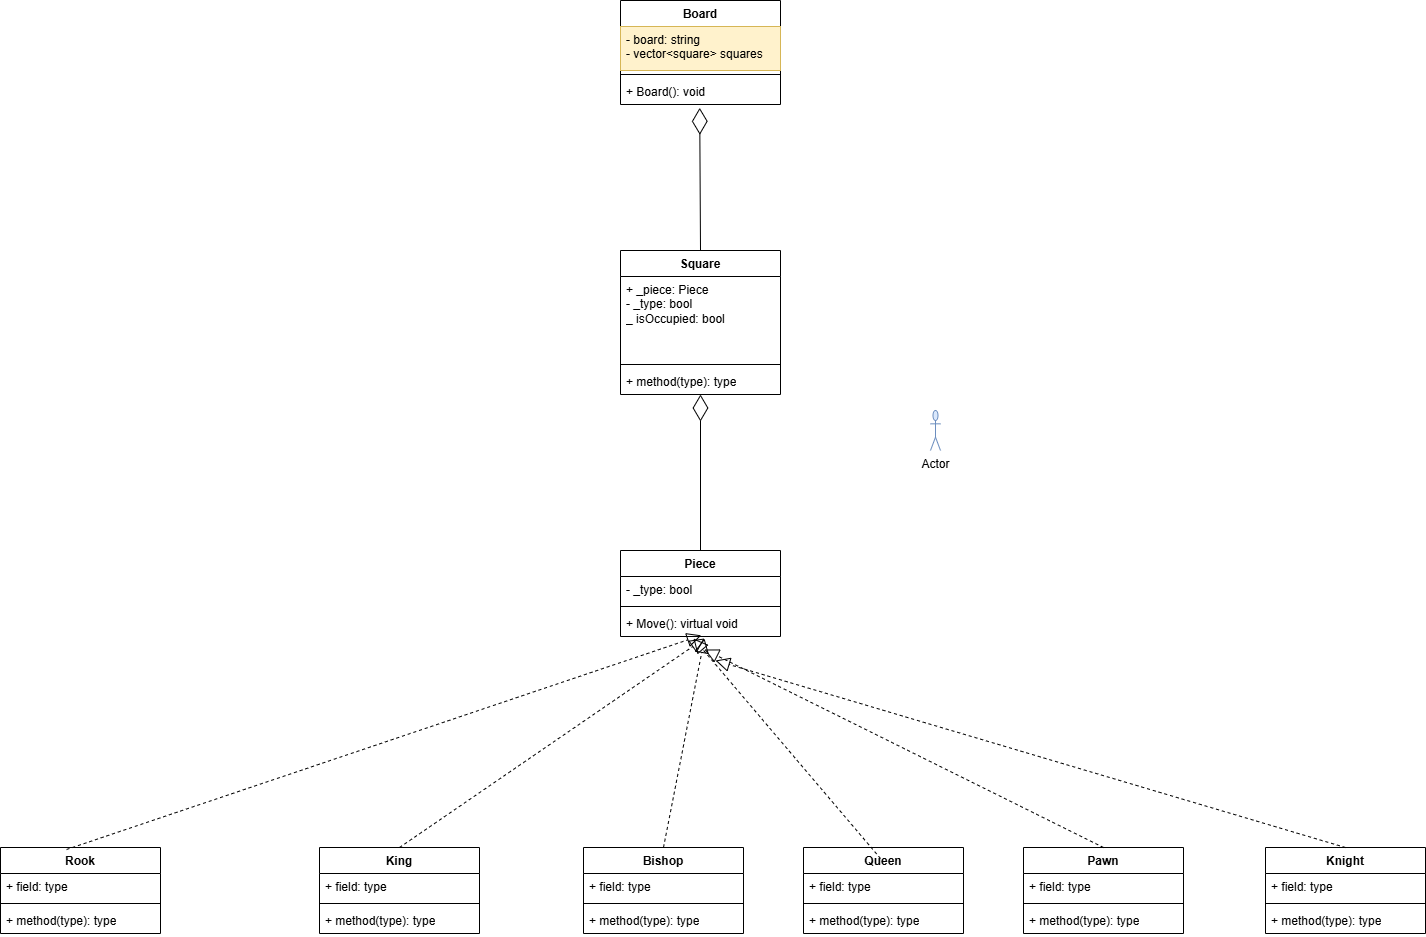

The diagram above was exported from draw.io. Its source (the exported page's mxGraphModel, read from the mxfile embedded in the PNG):
<mxGraphModel dx="1104" dy="587" grid="1" gridSize="11" guides="1" tooltips="1" connect="1" arrows="1" fold="1" page="1" pageScale="1" pageWidth="2000" pageHeight="2000" math="0" shadow="0">
  <root>
    <mxCell id="0" />
    <mxCell id="1" parent="0" />
    <mxCell id="d0pE5H-RFBKQyxv6xYGu-5" value="Board" style="swimlane;fontStyle=1;align=center;verticalAlign=top;childLayout=stackLayout;horizontal=1;startSize=26;horizontalStack=0;resizeParent=1;resizeParentMax=0;resizeLast=0;collapsible=1;marginBottom=0;whiteSpace=wrap;html=1;" parent="1" vertex="1">
      <mxGeometry x="972" y="231" width="160" height="104" as="geometry" />
    </mxCell>
    <mxCell id="d0pE5H-RFBKQyxv6xYGu-6" value="- board: string&lt;div&gt;- vector&amp;lt;square&amp;gt; squares&lt;/div&gt;&lt;div&gt;&lt;br&gt;&lt;/div&gt;" style="text;strokeColor=#d6b656;fillColor=#fff2cc;align=left;verticalAlign=top;spacingLeft=4;spacingRight=4;overflow=hidden;rotatable=0;points=[[0,0.5],[1,0.5]];portConstraint=eastwest;whiteSpace=wrap;html=1;" parent="d0pE5H-RFBKQyxv6xYGu-5" vertex="1">
      <mxGeometry y="26" width="160" height="44" as="geometry" />
    </mxCell>
    <mxCell id="d0pE5H-RFBKQyxv6xYGu-7" value="" style="line;strokeWidth=1;fillColor=none;align=left;verticalAlign=middle;spacingTop=-1;spacingLeft=3;spacingRight=3;rotatable=0;labelPosition=right;points=[];portConstraint=eastwest;strokeColor=inherit;" parent="d0pE5H-RFBKQyxv6xYGu-5" vertex="1">
      <mxGeometry y="70" width="160" height="8" as="geometry" />
    </mxCell>
    <mxCell id="d0pE5H-RFBKQyxv6xYGu-8" value="+ Board(): void" style="text;strokeColor=none;fillColor=none;align=left;verticalAlign=top;spacingLeft=4;spacingRight=4;overflow=hidden;rotatable=0;points=[[0,0.5],[1,0.5]];portConstraint=eastwest;whiteSpace=wrap;html=1;" parent="d0pE5H-RFBKQyxv6xYGu-5" vertex="1">
      <mxGeometry y="78" width="160" height="26" as="geometry" />
    </mxCell>
    <mxCell id="d0pE5H-RFBKQyxv6xYGu-11" value="Square" style="swimlane;fontStyle=1;align=center;verticalAlign=top;childLayout=stackLayout;horizontal=1;startSize=26;horizontalStack=0;resizeParent=1;resizeParentMax=0;resizeLast=0;collapsible=1;marginBottom=0;whiteSpace=wrap;html=1;" parent="1" vertex="1">
      <mxGeometry x="972" y="481" width="160" height="144" as="geometry" />
    </mxCell>
    <mxCell id="d0pE5H-RFBKQyxv6xYGu-12" value="+ _piece: Piece&lt;div&gt;- _type: bool&lt;/div&gt;&lt;div&gt;_ isOccupied: bool&lt;/div&gt;" style="text;strokeColor=none;fillColor=none;align=left;verticalAlign=top;spacingLeft=4;spacingRight=4;overflow=hidden;rotatable=0;points=[[0,0.5],[1,0.5]];portConstraint=eastwest;whiteSpace=wrap;html=1;" parent="d0pE5H-RFBKQyxv6xYGu-11" vertex="1">
      <mxGeometry y="26" width="160" height="84" as="geometry" />
    </mxCell>
    <mxCell id="d0pE5H-RFBKQyxv6xYGu-13" value="" style="line;strokeWidth=1;fillColor=none;align=left;verticalAlign=middle;spacingTop=-1;spacingLeft=3;spacingRight=3;rotatable=0;labelPosition=right;points=[];portConstraint=eastwest;strokeColor=inherit;" parent="d0pE5H-RFBKQyxv6xYGu-11" vertex="1">
      <mxGeometry y="110" width="160" height="8" as="geometry" />
    </mxCell>
    <mxCell id="d0pE5H-RFBKQyxv6xYGu-14" value="+ method(type): type" style="text;strokeColor=none;fillColor=none;align=left;verticalAlign=top;spacingLeft=4;spacingRight=4;overflow=hidden;rotatable=0;points=[[0,0.5],[1,0.5]];portConstraint=eastwest;whiteSpace=wrap;html=1;" parent="d0pE5H-RFBKQyxv6xYGu-11" vertex="1">
      <mxGeometry y="118" width="160" height="26" as="geometry" />
    </mxCell>
    <mxCell id="d0pE5H-RFBKQyxv6xYGu-20" value="Rook" style="swimlane;fontStyle=1;align=center;verticalAlign=top;childLayout=stackLayout;horizontal=1;startSize=26;horizontalStack=0;resizeParent=1;resizeParentMax=0;resizeLast=0;collapsible=1;marginBottom=0;whiteSpace=wrap;html=1;" parent="1" vertex="1">
      <mxGeometry x="352" y="1078" width="160" height="86" as="geometry" />
    </mxCell>
    <mxCell id="d0pE5H-RFBKQyxv6xYGu-21" value="+ field: type" style="text;strokeColor=none;fillColor=none;align=left;verticalAlign=top;spacingLeft=4;spacingRight=4;overflow=hidden;rotatable=0;points=[[0,0.5],[1,0.5]];portConstraint=eastwest;whiteSpace=wrap;html=1;" parent="d0pE5H-RFBKQyxv6xYGu-20" vertex="1">
      <mxGeometry y="26" width="160" height="26" as="geometry" />
    </mxCell>
    <mxCell id="d0pE5H-RFBKQyxv6xYGu-22" value="" style="line;strokeWidth=1;fillColor=none;align=left;verticalAlign=middle;spacingTop=-1;spacingLeft=3;spacingRight=3;rotatable=0;labelPosition=right;points=[];portConstraint=eastwest;strokeColor=inherit;" parent="d0pE5H-RFBKQyxv6xYGu-20" vertex="1">
      <mxGeometry y="52" width="160" height="8" as="geometry" />
    </mxCell>
    <mxCell id="d0pE5H-RFBKQyxv6xYGu-23" value="+ method(type): type" style="text;strokeColor=none;fillColor=none;align=left;verticalAlign=top;spacingLeft=4;spacingRight=4;overflow=hidden;rotatable=0;points=[[0,0.5],[1,0.5]];portConstraint=eastwest;whiteSpace=wrap;html=1;" parent="d0pE5H-RFBKQyxv6xYGu-20" vertex="1">
      <mxGeometry y="60" width="160" height="26" as="geometry" />
    </mxCell>
    <mxCell id="d0pE5H-RFBKQyxv6xYGu-24" value="King" style="swimlane;fontStyle=1;align=center;verticalAlign=top;childLayout=stackLayout;horizontal=1;startSize=26;horizontalStack=0;resizeParent=1;resizeParentMax=0;resizeLast=0;collapsible=1;marginBottom=0;whiteSpace=wrap;html=1;" parent="1" vertex="1">
      <mxGeometry x="671" y="1078" width="160" height="86" as="geometry" />
    </mxCell>
    <mxCell id="d0pE5H-RFBKQyxv6xYGu-25" value="+ field: type" style="text;strokeColor=none;fillColor=none;align=left;verticalAlign=top;spacingLeft=4;spacingRight=4;overflow=hidden;rotatable=0;points=[[0,0.5],[1,0.5]];portConstraint=eastwest;whiteSpace=wrap;html=1;" parent="d0pE5H-RFBKQyxv6xYGu-24" vertex="1">
      <mxGeometry y="26" width="160" height="26" as="geometry" />
    </mxCell>
    <mxCell id="d0pE5H-RFBKQyxv6xYGu-26" value="" style="line;strokeWidth=1;fillColor=none;align=left;verticalAlign=middle;spacingTop=-1;spacingLeft=3;spacingRight=3;rotatable=0;labelPosition=right;points=[];portConstraint=eastwest;strokeColor=inherit;" parent="d0pE5H-RFBKQyxv6xYGu-24" vertex="1">
      <mxGeometry y="52" width="160" height="8" as="geometry" />
    </mxCell>
    <mxCell id="d0pE5H-RFBKQyxv6xYGu-27" value="+ method(type): type" style="text;strokeColor=none;fillColor=none;align=left;verticalAlign=top;spacingLeft=4;spacingRight=4;overflow=hidden;rotatable=0;points=[[0,0.5],[1,0.5]];portConstraint=eastwest;whiteSpace=wrap;html=1;" parent="d0pE5H-RFBKQyxv6xYGu-24" vertex="1">
      <mxGeometry y="60" width="160" height="26" as="geometry" />
    </mxCell>
    <mxCell id="d0pE5H-RFBKQyxv6xYGu-28" value="Bishop" style="swimlane;fontStyle=1;align=center;verticalAlign=top;childLayout=stackLayout;horizontal=1;startSize=26;horizontalStack=0;resizeParent=1;resizeParentMax=0;resizeLast=0;collapsible=1;marginBottom=0;whiteSpace=wrap;html=1;" parent="1" vertex="1">
      <mxGeometry x="935" y="1078" width="160" height="86" as="geometry" />
    </mxCell>
    <mxCell id="d0pE5H-RFBKQyxv6xYGu-29" value="+ field: type" style="text;strokeColor=none;fillColor=none;align=left;verticalAlign=top;spacingLeft=4;spacingRight=4;overflow=hidden;rotatable=0;points=[[0,0.5],[1,0.5]];portConstraint=eastwest;whiteSpace=wrap;html=1;" parent="d0pE5H-RFBKQyxv6xYGu-28" vertex="1">
      <mxGeometry y="26" width="160" height="26" as="geometry" />
    </mxCell>
    <mxCell id="d0pE5H-RFBKQyxv6xYGu-30" value="" style="line;strokeWidth=1;fillColor=none;align=left;verticalAlign=middle;spacingTop=-1;spacingLeft=3;spacingRight=3;rotatable=0;labelPosition=right;points=[];portConstraint=eastwest;strokeColor=inherit;" parent="d0pE5H-RFBKQyxv6xYGu-28" vertex="1">
      <mxGeometry y="52" width="160" height="8" as="geometry" />
    </mxCell>
    <mxCell id="d0pE5H-RFBKQyxv6xYGu-31" value="+ method(type): type" style="text;strokeColor=none;fillColor=none;align=left;verticalAlign=top;spacingLeft=4;spacingRight=4;overflow=hidden;rotatable=0;points=[[0,0.5],[1,0.5]];portConstraint=eastwest;whiteSpace=wrap;html=1;" parent="d0pE5H-RFBKQyxv6xYGu-28" vertex="1">
      <mxGeometry y="60" width="160" height="26" as="geometry" />
    </mxCell>
    <mxCell id="d0pE5H-RFBKQyxv6xYGu-32" value="Queen" style="swimlane;fontStyle=1;align=center;verticalAlign=top;childLayout=stackLayout;horizontal=1;startSize=26;horizontalStack=0;resizeParent=1;resizeParentMax=0;resizeLast=0;collapsible=1;marginBottom=0;whiteSpace=wrap;html=1;" parent="1" vertex="1">
      <mxGeometry x="1155" y="1078" width="160" height="86" as="geometry" />
    </mxCell>
    <mxCell id="d0pE5H-RFBKQyxv6xYGu-33" value="+ field: type" style="text;strokeColor=none;fillColor=none;align=left;verticalAlign=top;spacingLeft=4;spacingRight=4;overflow=hidden;rotatable=0;points=[[0,0.5],[1,0.5]];portConstraint=eastwest;whiteSpace=wrap;html=1;" parent="d0pE5H-RFBKQyxv6xYGu-32" vertex="1">
      <mxGeometry y="26" width="160" height="26" as="geometry" />
    </mxCell>
    <mxCell id="d0pE5H-RFBKQyxv6xYGu-34" value="" style="line;strokeWidth=1;fillColor=none;align=left;verticalAlign=middle;spacingTop=-1;spacingLeft=3;spacingRight=3;rotatable=0;labelPosition=right;points=[];portConstraint=eastwest;strokeColor=inherit;" parent="d0pE5H-RFBKQyxv6xYGu-32" vertex="1">
      <mxGeometry y="52" width="160" height="8" as="geometry" />
    </mxCell>
    <mxCell id="d0pE5H-RFBKQyxv6xYGu-35" value="+ method(type): type" style="text;strokeColor=none;fillColor=none;align=left;verticalAlign=top;spacingLeft=4;spacingRight=4;overflow=hidden;rotatable=0;points=[[0,0.5],[1,0.5]];portConstraint=eastwest;whiteSpace=wrap;html=1;" parent="d0pE5H-RFBKQyxv6xYGu-32" vertex="1">
      <mxGeometry y="60" width="160" height="26" as="geometry" />
    </mxCell>
    <mxCell id="d0pE5H-RFBKQyxv6xYGu-36" value="Pawn" style="swimlane;fontStyle=1;align=center;verticalAlign=top;childLayout=stackLayout;horizontal=1;startSize=26;horizontalStack=0;resizeParent=1;resizeParentMax=0;resizeLast=0;collapsible=1;marginBottom=0;whiteSpace=wrap;html=1;" parent="1" vertex="1">
      <mxGeometry x="1375" y="1078" width="160" height="86" as="geometry" />
    </mxCell>
    <mxCell id="d0pE5H-RFBKQyxv6xYGu-37" value="+ field: type" style="text;strokeColor=none;fillColor=none;align=left;verticalAlign=top;spacingLeft=4;spacingRight=4;overflow=hidden;rotatable=0;points=[[0,0.5],[1,0.5]];portConstraint=eastwest;whiteSpace=wrap;html=1;" parent="d0pE5H-RFBKQyxv6xYGu-36" vertex="1">
      <mxGeometry y="26" width="160" height="26" as="geometry" />
    </mxCell>
    <mxCell id="d0pE5H-RFBKQyxv6xYGu-38" value="" style="line;strokeWidth=1;fillColor=none;align=left;verticalAlign=middle;spacingTop=-1;spacingLeft=3;spacingRight=3;rotatable=0;labelPosition=right;points=[];portConstraint=eastwest;strokeColor=inherit;" parent="d0pE5H-RFBKQyxv6xYGu-36" vertex="1">
      <mxGeometry y="52" width="160" height="8" as="geometry" />
    </mxCell>
    <mxCell id="d0pE5H-RFBKQyxv6xYGu-39" value="+ method(type): type" style="text;strokeColor=none;fillColor=none;align=left;verticalAlign=top;spacingLeft=4;spacingRight=4;overflow=hidden;rotatable=0;points=[[0,0.5],[1,0.5]];portConstraint=eastwest;whiteSpace=wrap;html=1;" parent="d0pE5H-RFBKQyxv6xYGu-36" vertex="1">
      <mxGeometry y="60" width="160" height="26" as="geometry" />
    </mxCell>
    <mxCell id="d0pE5H-RFBKQyxv6xYGu-40" value="Knight" style="swimlane;fontStyle=1;align=center;verticalAlign=top;childLayout=stackLayout;horizontal=1;startSize=26;horizontalStack=0;resizeParent=1;resizeParentMax=0;resizeLast=0;collapsible=1;marginBottom=0;whiteSpace=wrap;html=1;" parent="1" vertex="1">
      <mxGeometry x="1617" y="1078" width="160" height="86" as="geometry" />
    </mxCell>
    <mxCell id="d0pE5H-RFBKQyxv6xYGu-41" value="+ field: type" style="text;strokeColor=none;fillColor=none;align=left;verticalAlign=top;spacingLeft=4;spacingRight=4;overflow=hidden;rotatable=0;points=[[0,0.5],[1,0.5]];portConstraint=eastwest;whiteSpace=wrap;html=1;" parent="d0pE5H-RFBKQyxv6xYGu-40" vertex="1">
      <mxGeometry y="26" width="160" height="26" as="geometry" />
    </mxCell>
    <mxCell id="d0pE5H-RFBKQyxv6xYGu-42" value="" style="line;strokeWidth=1;fillColor=none;align=left;verticalAlign=middle;spacingTop=-1;spacingLeft=3;spacingRight=3;rotatable=0;labelPosition=right;points=[];portConstraint=eastwest;strokeColor=inherit;" parent="d0pE5H-RFBKQyxv6xYGu-40" vertex="1">
      <mxGeometry y="52" width="160" height="8" as="geometry" />
    </mxCell>
    <mxCell id="d0pE5H-RFBKQyxv6xYGu-43" value="+ method(type): type" style="text;strokeColor=none;fillColor=none;align=left;verticalAlign=top;spacingLeft=4;spacingRight=4;overflow=hidden;rotatable=0;points=[[0,0.5],[1,0.5]];portConstraint=eastwest;whiteSpace=wrap;html=1;" parent="d0pE5H-RFBKQyxv6xYGu-40" vertex="1">
      <mxGeometry y="60" width="160" height="26" as="geometry" />
    </mxCell>
    <mxCell id="d0pE5H-RFBKQyxv6xYGu-51" value="Actor" style="shape=umlActor;verticalLabelPosition=bottom;verticalAlign=top;html=1;fillColor=#dae8fc;strokeColor=#6c8ebf;" parent="1" vertex="1">
      <mxGeometry x="1282" y="641" width="10" height="40" as="geometry" />
    </mxCell>
    <mxCell id="d0pE5H-RFBKQyxv6xYGu-52" value="Piece" style="swimlane;fontStyle=1;align=center;verticalAlign=top;childLayout=stackLayout;horizontal=1;startSize=26;horizontalStack=0;resizeParent=1;resizeParentMax=0;resizeLast=0;collapsible=1;marginBottom=0;whiteSpace=wrap;html=1;" parent="1" vertex="1">
      <mxGeometry x="972" y="781" width="160" height="86" as="geometry" />
    </mxCell>
    <mxCell id="d0pE5H-RFBKQyxv6xYGu-53" value="- _type: bool" style="text;strokeColor=none;fillColor=none;align=left;verticalAlign=top;spacingLeft=4;spacingRight=4;overflow=hidden;rotatable=0;points=[[0,0.5],[1,0.5]];portConstraint=eastwest;whiteSpace=wrap;html=1;" parent="d0pE5H-RFBKQyxv6xYGu-52" vertex="1">
      <mxGeometry y="26" width="160" height="26" as="geometry" />
    </mxCell>
    <mxCell id="d0pE5H-RFBKQyxv6xYGu-54" value="" style="line;strokeWidth=1;fillColor=none;align=left;verticalAlign=middle;spacingTop=-1;spacingLeft=3;spacingRight=3;rotatable=0;labelPosition=right;points=[];portConstraint=eastwest;strokeColor=inherit;" parent="d0pE5H-RFBKQyxv6xYGu-52" vertex="1">
      <mxGeometry y="52" width="160" height="8" as="geometry" />
    </mxCell>
    <mxCell id="d0pE5H-RFBKQyxv6xYGu-55" value="+ Move(): virtual void&amp;nbsp;" style="text;strokeColor=none;fillColor=none;align=left;verticalAlign=top;spacingLeft=4;spacingRight=4;overflow=hidden;rotatable=0;points=[[0,0.5],[1,0.5]];portConstraint=eastwest;whiteSpace=wrap;html=1;" parent="d0pE5H-RFBKQyxv6xYGu-52" vertex="1">
      <mxGeometry y="60" width="160" height="26" as="geometry" />
    </mxCell>
    <mxCell id="d0pE5H-RFBKQyxv6xYGu-57" value="" style="endArrow=diamondThin;endFill=0;endSize=24;html=1;rounded=0;exitX=0.5;exitY=0;exitDx=0;exitDy=0;entryX=0.495;entryY=1.128;entryDx=0;entryDy=0;entryPerimeter=0;" parent="1" source="d0pE5H-RFBKQyxv6xYGu-11" target="d0pE5H-RFBKQyxv6xYGu-8" edge="1">
      <mxGeometry width="160" relative="1" as="geometry">
        <mxPoint x="892" y="391" as="sourcePoint" />
        <mxPoint x="1051" y="341" as="targetPoint" />
      </mxGeometry>
    </mxCell>
    <mxCell id="d0pE5H-RFBKQyxv6xYGu-58" value="" style="endArrow=diamondThin;endFill=0;endSize=24;html=1;rounded=0;entryX=0.483;entryY=1.128;entryDx=0;entryDy=0;entryPerimeter=0;exitX=0.5;exitY=0;exitDx=0;exitDy=0;" parent="1" source="d0pE5H-RFBKQyxv6xYGu-52" edge="1">
      <mxGeometry width="160" relative="1" as="geometry">
        <mxPoint x="1055" y="768" as="sourcePoint" />
        <mxPoint x="1052" y="625" as="targetPoint" />
      </mxGeometry>
    </mxCell>
    <mxCell id="d0pE5H-RFBKQyxv6xYGu-60" value="" style="endArrow=block;dashed=1;endFill=0;endSize=12;html=1;rounded=0;entryX=0.505;entryY=0.955;entryDx=0;entryDy=0;entryPerimeter=0;exitX=0.413;exitY=0.023;exitDx=0;exitDy=0;exitPerimeter=0;" parent="1" source="d0pE5H-RFBKQyxv6xYGu-20" target="d0pE5H-RFBKQyxv6xYGu-55" edge="1">
      <mxGeometry width="160" relative="1" as="geometry">
        <mxPoint x="1034" y="946" as="sourcePoint" />
        <mxPoint x="1194" y="946" as="targetPoint" />
      </mxGeometry>
    </mxCell>
    <mxCell id="d0pE5H-RFBKQyxv6xYGu-61" value="" style="endArrow=block;dashed=1;endFill=0;endSize=12;html=1;rounded=0;exitX=0.5;exitY=0;exitDx=0;exitDy=0;" parent="1" source="d0pE5H-RFBKQyxv6xYGu-24" edge="1">
      <mxGeometry width="160" relative="1" as="geometry">
        <mxPoint x="539" y="1091" as="sourcePoint" />
        <mxPoint x="1056" y="869" as="targetPoint" />
      </mxGeometry>
    </mxCell>
    <mxCell id="d0pE5H-RFBKQyxv6xYGu-62" value="" style="endArrow=block;dashed=1;endFill=0;endSize=12;html=1;rounded=0;exitX=0.5;exitY=0;exitDx=0;exitDy=0;" parent="1" source="d0pE5H-RFBKQyxv6xYGu-28" edge="1">
      <mxGeometry width="160" relative="1" as="geometry">
        <mxPoint x="1188" y="1045" as="sourcePoint" />
        <mxPoint x="1056" y="869" as="targetPoint" />
      </mxGeometry>
    </mxCell>
    <mxCell id="d0pE5H-RFBKQyxv6xYGu-63" value="" style="endArrow=block;dashed=1;endFill=0;endSize=12;html=1;rounded=0;" parent="1" edge="1">
      <mxGeometry width="160" relative="1" as="geometry">
        <mxPoint x="1232" y="1089" as="sourcePoint" />
        <mxPoint x="1045" y="869" as="targetPoint" />
      </mxGeometry>
    </mxCell>
    <mxCell id="d0pE5H-RFBKQyxv6xYGu-64" value="" style="endArrow=block;dashed=1;endFill=0;endSize=12;html=1;rounded=0;exitX=0.5;exitY=0;exitDx=0;exitDy=0;" parent="1" source="d0pE5H-RFBKQyxv6xYGu-36" edge="1">
      <mxGeometry width="160" relative="1" as="geometry">
        <mxPoint x="1243" y="1100" as="sourcePoint" />
        <mxPoint x="1056" y="880" as="targetPoint" />
      </mxGeometry>
    </mxCell>
    <mxCell id="d0pE5H-RFBKQyxv6xYGu-65" value="" style="endArrow=block;dashed=1;endFill=0;endSize=12;html=1;rounded=0;exitX=0.5;exitY=0;exitDx=0;exitDy=0;" parent="1" source="d0pE5H-RFBKQyxv6xYGu-40" edge="1">
      <mxGeometry width="160" relative="1" as="geometry">
        <mxPoint x="1694" y="1067" as="sourcePoint" />
        <mxPoint x="1067" y="891" as="targetPoint" />
      </mxGeometry>
    </mxCell>
  </root>
</mxGraphModel>